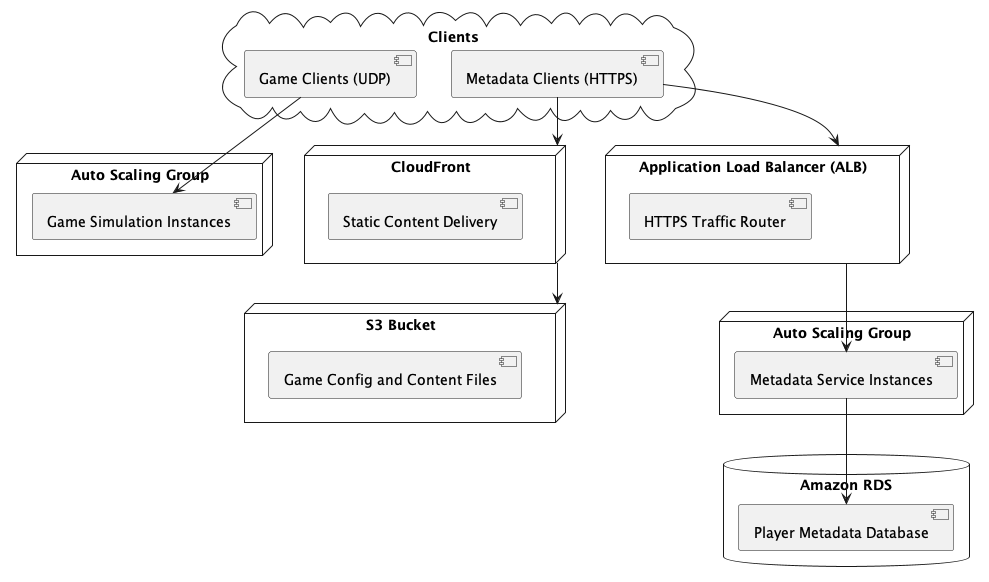

The diagram above was rendered by PlantUML. Its source (embedded in the PNG):
@startuml AWS Architecture Overview

cloud "Clients" {
    [Game Clients (UDP)]
    [Metadata Clients (HTTPS)]
}

node "CloudFront" {
    [Static Content Delivery]
}

node "S3 Bucket" {
    [Game Config and Content Files]
}

node "Application Load Balancer (ALB)" {
    [HTTPS Traffic Router]
}

node "Auto Scaling Group" as MetadataASG {
    [Metadata Service Instances]
}

database "Amazon RDS" {
    [Player Metadata Database]
}

node "Auto Scaling Group" as GameSimASG {
    [Game Simulation Instances]
}

[Metadata Clients (HTTPS)] --> [CloudFront]
[CloudFront] --> [S3 Bucket]
[Metadata Clients (HTTPS)] --> [Application Load Balancer (ALB)]
[Application Load Balancer (ALB)] --> [Metadata Service Instances]
[Metadata Service Instances] --> [Player Metadata Database]

[Game Clients (UDP)] --> [Game Simulation Instances]

@enduml